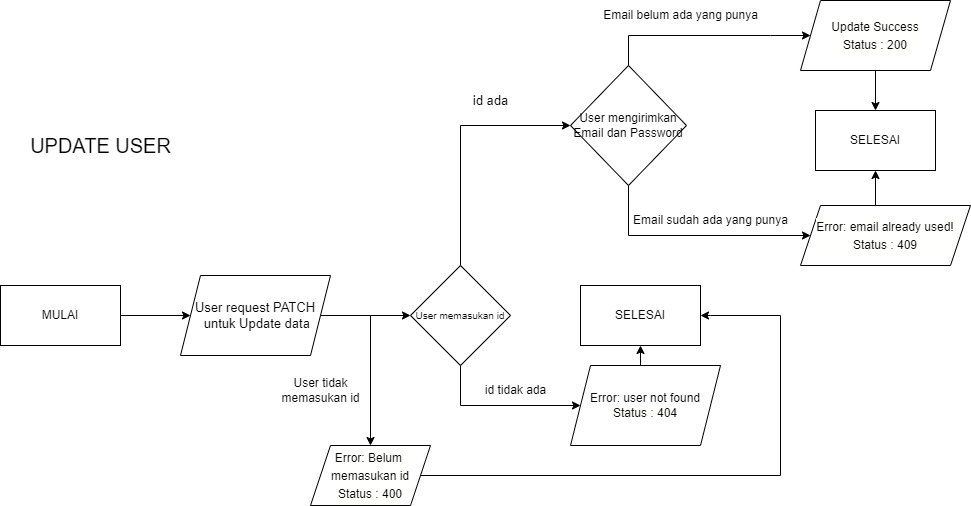

The diagram above was exported from draw.io. Its source (the exported page's mxGraphModel, read from the mxfile embedded in the PNG):
<mxGraphModel dx="1050" dy="1750" grid="1" gridSize="10" guides="1" tooltips="1" connect="1" arrows="1" fold="1" page="1" pageScale="1" pageWidth="827" pageHeight="1169" math="0" shadow="0">
  <root>
    <mxCell id="0" />
    <mxCell id="1" parent="0" />
    <mxCell id="doV_R-1y3aifCeybaLMZ-1" value="&lt;font style=&quot;font-size: 20px;&quot;&gt;UPDATE USER&lt;/font&gt;" style="text;html=1;align=center;verticalAlign=middle;resizable=0;points=[];autosize=1;strokeColor=none;fillColor=none;" vertex="1" parent="1">
      <mxGeometry x="30" y="10" width="160" height="40" as="geometry" />
    </mxCell>
    <mxCell id="doV_R-1y3aifCeybaLMZ-2" style="edgeStyle=orthogonalEdgeStyle;rounded=0;orthogonalLoop=1;jettySize=auto;html=1;exitX=1;exitY=0.5;exitDx=0;exitDy=0;" edge="1" parent="1" source="doV_R-1y3aifCeybaLMZ-3">
      <mxGeometry relative="1" as="geometry">
        <mxPoint x="200" y="200" as="targetPoint" />
      </mxGeometry>
    </mxCell>
    <mxCell id="doV_R-1y3aifCeybaLMZ-3" value="MULAI" style="rounded=0;whiteSpace=wrap;html=1;" vertex="1" parent="1">
      <mxGeometry x="10" y="170" width="120" height="60" as="geometry" />
    </mxCell>
    <mxCell id="doV_R-1y3aifCeybaLMZ-4" style="edgeStyle=orthogonalEdgeStyle;rounded=0;orthogonalLoop=1;jettySize=auto;html=1;exitX=1;exitY=0.5;exitDx=0;exitDy=0;" edge="1" parent="1" source="doV_R-1y3aifCeybaLMZ-6">
      <mxGeometry relative="1" as="geometry">
        <mxPoint x="420" y="200" as="targetPoint" />
        <Array as="points">
          <mxPoint x="370" y="200" />
          <mxPoint x="370" y="200" />
        </Array>
      </mxGeometry>
    </mxCell>
    <mxCell id="doV_R-1y3aifCeybaLMZ-5" style="edgeStyle=orthogonalEdgeStyle;rounded=0;orthogonalLoop=1;jettySize=auto;html=1;exitX=1;exitY=0.5;exitDx=0;exitDy=0;" edge="1" parent="1" source="doV_R-1y3aifCeybaLMZ-6">
      <mxGeometry relative="1" as="geometry">
        <mxPoint x="380" y="330" as="targetPoint" />
      </mxGeometry>
    </mxCell>
    <mxCell id="doV_R-1y3aifCeybaLMZ-6" value="&lt;font style=&quot;font-size: 13px;&quot;&gt;User request PATCH&lt;br&gt;&amp;nbsp;untuk Update data&lt;/font&gt;" style="shape=parallelogram;perimeter=parallelogramPerimeter;whiteSpace=wrap;html=1;fixedSize=1;" vertex="1" parent="1">
      <mxGeometry x="190" y="160" width="150" height="80" as="geometry" />
    </mxCell>
    <mxCell id="doV_R-1y3aifCeybaLMZ-7" style="edgeStyle=orthogonalEdgeStyle;rounded=0;orthogonalLoop=1;jettySize=auto;html=1;exitX=0.5;exitY=0;exitDx=0;exitDy=0;" edge="1" parent="1" source="doV_R-1y3aifCeybaLMZ-9" target="Ku3la_feXvu0NrFckH4z-3">
      <mxGeometry relative="1" as="geometry">
        <mxPoint x="580" y="90" as="targetPoint" />
        <Array as="points">
          <mxPoint x="470" y="10" />
        </Array>
      </mxGeometry>
    </mxCell>
    <mxCell id="doV_R-1y3aifCeybaLMZ-8" style="edgeStyle=orthogonalEdgeStyle;rounded=0;orthogonalLoop=1;jettySize=auto;html=1;exitX=0.5;exitY=1;exitDx=0;exitDy=0;" edge="1" parent="1" source="doV_R-1y3aifCeybaLMZ-9">
      <mxGeometry relative="1" as="geometry">
        <mxPoint x="590" y="290" as="targetPoint" />
        <Array as="points">
          <mxPoint x="470" y="290" />
        </Array>
      </mxGeometry>
    </mxCell>
    <mxCell id="doV_R-1y3aifCeybaLMZ-9" value="&lt;font style=&quot;font-size: 10px;&quot;&gt;User memasukan id&lt;/font&gt;" style="rhombus;whiteSpace=wrap;html=1;" vertex="1" parent="1">
      <mxGeometry x="420" y="150" width="100" height="100" as="geometry" />
    </mxCell>
    <mxCell id="doV_R-1y3aifCeybaLMZ-13" value="id tidak ada" style="text;html=1;align=center;verticalAlign=middle;resizable=0;points=[];autosize=1;strokeColor=none;fillColor=none;" vertex="1" parent="1">
      <mxGeometry x="485" y="260" width="80" height="30" as="geometry" />
    </mxCell>
    <mxCell id="doV_R-1y3aifCeybaLMZ-14" style="edgeStyle=orthogonalEdgeStyle;rounded=0;orthogonalLoop=1;jettySize=auto;html=1;exitX=0.5;exitY=0;exitDx=0;exitDy=0;entryX=0.5;entryY=1;entryDx=0;entryDy=0;" edge="1" parent="1" source="doV_R-1y3aifCeybaLMZ-15" target="doV_R-1y3aifCeybaLMZ-19">
      <mxGeometry relative="1" as="geometry" />
    </mxCell>
    <mxCell id="doV_R-1y3aifCeybaLMZ-15" value="Error: user not found&lt;br style=&quot;border-color: var(--border-color); background-color: rgb(255, 255, 254);&quot;&gt;&lt;span style=&quot;background-color: rgb(255, 255, 254);&quot;&gt;Status : 404&lt;/span&gt;" style="shape=parallelogram;perimeter=parallelogramPerimeter;whiteSpace=wrap;html=1;fixedSize=1;" vertex="1" parent="1">
      <mxGeometry x="580" y="250" width="150" height="80" as="geometry" />
    </mxCell>
    <mxCell id="doV_R-1y3aifCeybaLMZ-16" value="User tidak &lt;br&gt;memasukan id" style="text;html=1;align=center;verticalAlign=middle;resizable=0;points=[];autosize=1;strokeColor=none;fillColor=none;" vertex="1" parent="1">
      <mxGeometry x="280" y="255" width="100" height="40" as="geometry" />
    </mxCell>
    <mxCell id="doV_R-1y3aifCeybaLMZ-17" style="edgeStyle=orthogonalEdgeStyle;rounded=0;orthogonalLoop=1;jettySize=auto;html=1;exitX=1;exitY=0.5;exitDx=0;exitDy=0;" edge="1" parent="1" source="doV_R-1y3aifCeybaLMZ-18">
      <mxGeometry relative="1" as="geometry">
        <mxPoint x="710" y="200" as="targetPoint" />
        <Array as="points">
          <mxPoint x="790" y="360" />
          <mxPoint x="790" y="200" />
          <mxPoint x="720" y="200" />
        </Array>
      </mxGeometry>
    </mxCell>
    <mxCell id="doV_R-1y3aifCeybaLMZ-18" value="&lt;div style=&quot;background-color: rgb(255, 255, 254); line-height: 18px;&quot;&gt;Error:&amp;nbsp;Belum&amp;nbsp;&lt;br&gt;memasukan&amp;nbsp;id&lt;br&gt;Status : 400&lt;/div&gt;" style="shape=parallelogram;perimeter=parallelogramPerimeter;whiteSpace=wrap;html=1;fixedSize=1;" vertex="1" parent="1">
      <mxGeometry x="320" y="330" width="120" height="60" as="geometry" />
    </mxCell>
    <mxCell id="doV_R-1y3aifCeybaLMZ-19" value="SELESAI" style="rounded=0;whiteSpace=wrap;html=1;" vertex="1" parent="1">
      <mxGeometry x="590" y="170" width="120" height="60" as="geometry" />
    </mxCell>
    <mxCell id="Ku3la_feXvu0NrFckH4z-1" style="edgeStyle=orthogonalEdgeStyle;rounded=0;orthogonalLoop=1;jettySize=auto;html=1;exitX=0.5;exitY=1;exitDx=0;exitDy=0;entryX=0;entryY=0.5;entryDx=0;entryDy=0;" edge="1" parent="1" source="Ku3la_feXvu0NrFckH4z-3" target="Ku3la_feXvu0NrFckH4z-6">
      <mxGeometry relative="1" as="geometry">
        <mxPoint x="790" y="120" as="targetPoint" />
        <Array as="points">
          <mxPoint x="638" y="120" />
        </Array>
      </mxGeometry>
    </mxCell>
    <mxCell id="Ku3la_feXvu0NrFckH4z-2" style="edgeStyle=orthogonalEdgeStyle;rounded=0;orthogonalLoop=1;jettySize=auto;html=1;exitX=0.5;exitY=0;exitDx=0;exitDy=0;" edge="1" parent="1" source="Ku3la_feXvu0NrFckH4z-3">
      <mxGeometry relative="1" as="geometry">
        <mxPoint x="820" y="-80" as="targetPoint" />
        <Array as="points">
          <mxPoint x="638" y="-80" />
          <mxPoint x="780" y="-80" />
        </Array>
      </mxGeometry>
    </mxCell>
    <mxCell id="Ku3la_feXvu0NrFckH4z-3" value="&lt;div style=&quot;&quot;&gt;&lt;span style=&quot;background-color: initial;&quot;&gt;&lt;font style=&quot;font-size: 12px;&quot;&gt;User mengirimkan Email dan Password&lt;/font&gt;&lt;/span&gt;&lt;/div&gt;" style="rhombus;whiteSpace=wrap;html=1;align=center;" vertex="1" parent="1">
      <mxGeometry x="580" y="-50" width="116" height="120" as="geometry" />
    </mxCell>
    <mxCell id="Ku3la_feXvu0NrFckH4z-4" value="Email sudah ada yang punya" style="text;html=1;align=center;verticalAlign=middle;resizable=0;points=[];autosize=1;strokeColor=none;fillColor=none;" vertex="1" parent="1">
      <mxGeometry x="630" y="90" width="180" height="30" as="geometry" />
    </mxCell>
    <mxCell id="Ku3la_feXvu0NrFckH4z-12" style="edgeStyle=orthogonalEdgeStyle;rounded=0;orthogonalLoop=1;jettySize=auto;html=1;exitX=0.5;exitY=0;exitDx=0;exitDy=0;entryX=0.5;entryY=1;entryDx=0;entryDy=0;" edge="1" parent="1" source="Ku3la_feXvu0NrFckH4z-6" target="Ku3la_feXvu0NrFckH4z-11">
      <mxGeometry relative="1" as="geometry" />
    </mxCell>
    <mxCell id="Ku3la_feXvu0NrFckH4z-6" value="&lt;div style=&quot;background-color: rgb(255, 255, 254); line-height: 18px;&quot;&gt;&lt;div style=&quot;line-height: 18px;&quot;&gt;Error:&amp;nbsp;email&amp;nbsp;already&amp;nbsp;used!&lt;br&gt;Status : 409&lt;/div&gt;&lt;/div&gt;" style="shape=parallelogram;perimeter=parallelogramPerimeter;whiteSpace=wrap;html=1;fixedSize=1;" vertex="1" parent="1">
      <mxGeometry x="810" y="90" width="170" height="60" as="geometry" />
    </mxCell>
    <mxCell id="Ku3la_feXvu0NrFckH4z-7" value="Email belum ada yang punya" style="text;html=1;align=center;verticalAlign=middle;resizable=0;points=[];autosize=1;strokeColor=none;fillColor=none;" vertex="1" parent="1">
      <mxGeometry x="600" y="-115" width="180" height="30" as="geometry" />
    </mxCell>
    <mxCell id="Ku3la_feXvu0NrFckH4z-8" style="edgeStyle=orthogonalEdgeStyle;rounded=0;orthogonalLoop=1;jettySize=auto;html=1;exitX=0.5;exitY=1;exitDx=0;exitDy=0;entryX=0.5;entryY=0;entryDx=0;entryDy=0;" edge="1" parent="1" source="Ku3la_feXvu0NrFckH4z-9" target="Ku3la_feXvu0NrFckH4z-11">
      <mxGeometry relative="1" as="geometry">
        <mxPoint x="885" y="-10" as="targetPoint" />
      </mxGeometry>
    </mxCell>
    <mxCell id="Ku3la_feXvu0NrFckH4z-9" value="&lt;div style=&quot;background-color: rgb(255, 255, 254); line-height: 18px;&quot;&gt;Update Success&lt;br&gt;Status : 200&lt;/div&gt;" style="shape=parallelogram;perimeter=parallelogramPerimeter;whiteSpace=wrap;html=1;fixedSize=1;" vertex="1" parent="1">
      <mxGeometry x="810" y="-115" width="150" height="70" as="geometry" />
    </mxCell>
    <mxCell id="Ku3la_feXvu0NrFckH4z-10" value="SELESAI" style="text;html=1;align=center;verticalAlign=middle;resizable=0;points=[];autosize=1;strokeColor=none;fillColor=none;" vertex="1" parent="1">
      <mxGeometry x="850" y="-5" width="70" height="30" as="geometry" />
    </mxCell>
    <mxCell id="Ku3la_feXvu0NrFckH4z-11" value="SELESAI" style="rounded=0;whiteSpace=wrap;html=1;" vertex="1" parent="1">
      <mxGeometry x="825" y="-5" width="120" height="60" as="geometry" />
    </mxCell>
    <mxCell id="Ku3la_feXvu0NrFckH4z-14" value="id ada" style="text;html=1;align=center;verticalAlign=middle;resizable=0;points=[];autosize=1;strokeColor=none;fillColor=none;fontSize=13;" vertex="1" parent="1">
      <mxGeometry x="470" y="-30" width="60" height="30" as="geometry" />
    </mxCell>
  </root>
</mxGraphModel>